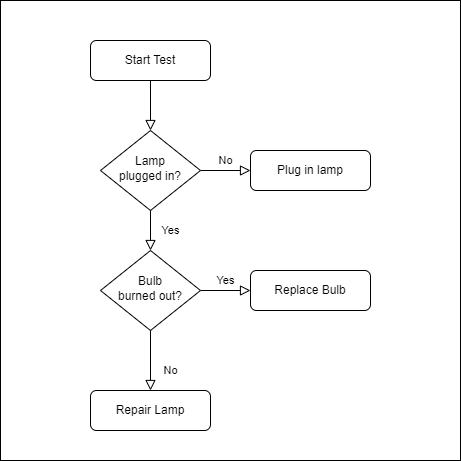

The diagram above was exported from draw.io. Its source (the exported page's mxGraphModel, read from the mxfile embedded in the PNG):
<mxGraphModel dx="1381" dy="756" grid="1" gridSize="10" guides="1" tooltips="1" connect="1" arrows="1" fold="1" page="1" pageScale="1" pageWidth="827" pageHeight="1169" math="0" shadow="0">
  <root>
    <mxCell id="WIyWlLk6GJQsqaUBKTNV-0" />
    <mxCell id="WIyWlLk6GJQsqaUBKTNV-1" parent="WIyWlLk6GJQsqaUBKTNV-0" />
    <mxCell id="ayW_nsZG0qyjvN_OwOwp-0" value="" style="whiteSpace=wrap;html=1;aspect=fixed;" vertex="1" parent="WIyWlLk6GJQsqaUBKTNV-1">
      <mxGeometry x="70" y="40" width="460" height="460" as="geometry" />
    </mxCell>
    <mxCell id="WIyWlLk6GJQsqaUBKTNV-2" value="" style="rounded=0;html=1;jettySize=auto;orthogonalLoop=1;fontSize=11;endArrow=block;endFill=0;endSize=8;strokeWidth=1;shadow=0;labelBackgroundColor=none;edgeStyle=orthogonalEdgeStyle;" parent="WIyWlLk6GJQsqaUBKTNV-1" source="WIyWlLk6GJQsqaUBKTNV-3" target="WIyWlLk6GJQsqaUBKTNV-6" edge="1">
      <mxGeometry relative="1" as="geometry" />
    </mxCell>
    <mxCell id="WIyWlLk6GJQsqaUBKTNV-3" value="Start Test" style="rounded=1;whiteSpace=wrap;html=1;fontSize=12;glass=0;strokeWidth=1;shadow=0;" parent="WIyWlLk6GJQsqaUBKTNV-1" vertex="1">
      <mxGeometry x="160" y="80" width="120" height="40" as="geometry" />
    </mxCell>
    <mxCell id="WIyWlLk6GJQsqaUBKTNV-4" value="Yes" style="rounded=0;html=1;jettySize=auto;orthogonalLoop=1;fontSize=11;endArrow=block;endFill=0;endSize=8;strokeWidth=1;shadow=0;labelBackgroundColor=none;edgeStyle=orthogonalEdgeStyle;" parent="WIyWlLk6GJQsqaUBKTNV-1" source="WIyWlLk6GJQsqaUBKTNV-6" target="WIyWlLk6GJQsqaUBKTNV-10" edge="1">
      <mxGeometry y="20" relative="1" as="geometry">
        <mxPoint as="offset" />
      </mxGeometry>
    </mxCell>
    <mxCell id="WIyWlLk6GJQsqaUBKTNV-5" value="No" style="edgeStyle=orthogonalEdgeStyle;rounded=0;html=1;jettySize=auto;orthogonalLoop=1;fontSize=11;endArrow=block;endFill=0;endSize=8;strokeWidth=1;shadow=0;labelBackgroundColor=none;" parent="WIyWlLk6GJQsqaUBKTNV-1" source="WIyWlLk6GJQsqaUBKTNV-6" target="WIyWlLk6GJQsqaUBKTNV-7" edge="1">
      <mxGeometry y="10" relative="1" as="geometry">
        <mxPoint as="offset" />
      </mxGeometry>
    </mxCell>
    <mxCell id="WIyWlLk6GJQsqaUBKTNV-6" value="Lamp&lt;br&gt;plugged in?" style="rhombus;whiteSpace=wrap;html=1;shadow=0;fontFamily=Helvetica;fontSize=12;align=center;strokeWidth=1;spacing=6;spacingTop=-4;" parent="WIyWlLk6GJQsqaUBKTNV-1" vertex="1">
      <mxGeometry x="170" y="170" width="100" height="80" as="geometry" />
    </mxCell>
    <mxCell id="WIyWlLk6GJQsqaUBKTNV-7" value="Plug in lamp" style="rounded=1;whiteSpace=wrap;html=1;fontSize=12;glass=0;strokeWidth=1;shadow=0;" parent="WIyWlLk6GJQsqaUBKTNV-1" vertex="1">
      <mxGeometry x="320" y="190" width="120" height="40" as="geometry" />
    </mxCell>
    <mxCell id="WIyWlLk6GJQsqaUBKTNV-8" value="No" style="rounded=0;html=1;jettySize=auto;orthogonalLoop=1;fontSize=11;endArrow=block;endFill=0;endSize=8;strokeWidth=1;shadow=0;labelBackgroundColor=none;edgeStyle=orthogonalEdgeStyle;" parent="WIyWlLk6GJQsqaUBKTNV-1" source="WIyWlLk6GJQsqaUBKTNV-10" target="WIyWlLk6GJQsqaUBKTNV-11" edge="1">
      <mxGeometry x="0.3333" y="20" relative="1" as="geometry">
        <mxPoint as="offset" />
      </mxGeometry>
    </mxCell>
    <mxCell id="WIyWlLk6GJQsqaUBKTNV-9" value="Yes" style="edgeStyle=orthogonalEdgeStyle;rounded=0;html=1;jettySize=auto;orthogonalLoop=1;fontSize=11;endArrow=block;endFill=0;endSize=8;strokeWidth=1;shadow=0;labelBackgroundColor=none;" parent="WIyWlLk6GJQsqaUBKTNV-1" source="WIyWlLk6GJQsqaUBKTNV-10" target="WIyWlLk6GJQsqaUBKTNV-12" edge="1">
      <mxGeometry y="10" relative="1" as="geometry">
        <mxPoint as="offset" />
      </mxGeometry>
    </mxCell>
    <mxCell id="WIyWlLk6GJQsqaUBKTNV-10" value="Bulb&lt;br&gt;burned out?" style="rhombus;whiteSpace=wrap;html=1;shadow=0;fontFamily=Helvetica;fontSize=12;align=center;strokeWidth=1;spacing=6;spacingTop=-4;" parent="WIyWlLk6GJQsqaUBKTNV-1" vertex="1">
      <mxGeometry x="170" y="290" width="100" height="80" as="geometry" />
    </mxCell>
    <mxCell id="WIyWlLk6GJQsqaUBKTNV-11" value="Repair Lamp" style="rounded=1;whiteSpace=wrap;html=1;fontSize=12;glass=0;strokeWidth=1;shadow=0;" parent="WIyWlLk6GJQsqaUBKTNV-1" vertex="1">
      <mxGeometry x="160" y="430" width="120" height="40" as="geometry" />
    </mxCell>
    <mxCell id="WIyWlLk6GJQsqaUBKTNV-12" value="Replace Bulb" style="rounded=1;whiteSpace=wrap;html=1;fontSize=12;glass=0;strokeWidth=1;shadow=0;" parent="WIyWlLk6GJQsqaUBKTNV-1" vertex="1">
      <mxGeometry x="320" y="310" width="120" height="40" as="geometry" />
    </mxCell>
  </root>
</mxGraphModel>